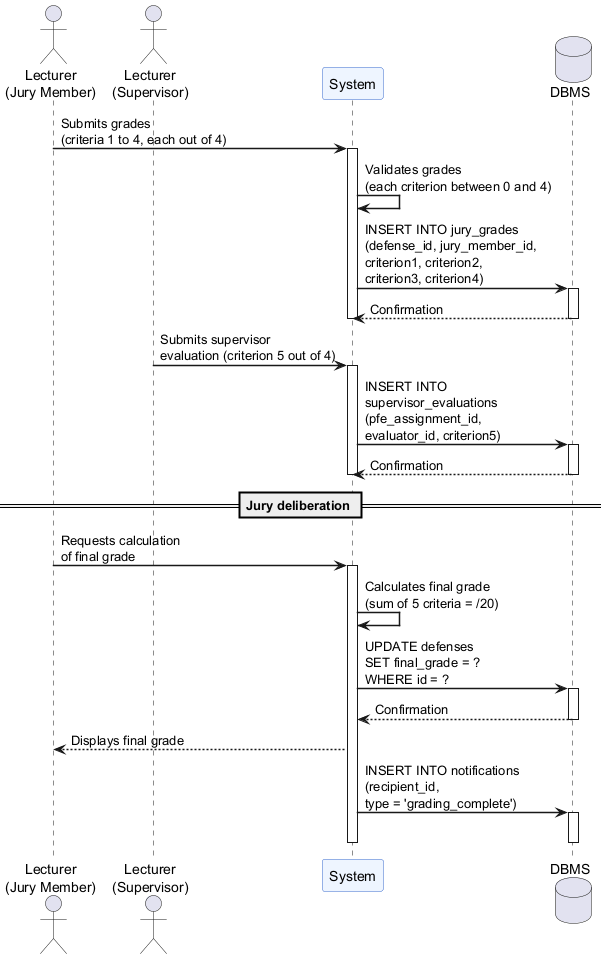

The diagram above was rendered by PlantUML. Its source (embedded in the PNG):
@startuml
scale 1.0
skinparam sequenceArrowThickness 1.5
skinparam sequenceParticipantBackgroundColor #EEF5FF
skinparam sequenceParticipantBorderColor #3366CC

actor "Lecturer\n(Jury Member)" as J
actor "Lecturer\n(Supervisor)" as Sup
participant "System" as S
database "DBMS" as DB

J -> S : Submits grades\n(criteria 1 to 4, each out of 4)
activate S
S -> S : Validates grades\n(each criterion between 0 and 4)
S -> DB : INSERT INTO jury_grades\n(defense_id, jury_member_id,\ncriterion1, criterion2,\ncriterion3, criterion4)
activate DB
DB --> S : Confirmation
deactivate DB
deactivate S

Sup -> S : Submits supervisor\nevaluation (criterion 5 out of 4)
activate S
S -> DB : INSERT INTO\nsupervisor_evaluations\n(pfe_assignment_id,\nevaluator_id, criterion5)
activate DB
DB --> S : Confirmation
deactivate DB
deactivate S

== Jury deliberation ==

J -> S : Requests calculation\nof final grade
activate S
S -> S : Calculates final grade\n(sum of 5 criteria = /20)
S -> DB : UPDATE defenses\nSET final_grade = ?\nWHERE id = ?
activate DB
DB --> S : Confirmation
deactivate DB
S --> J : Displays final grade
S -> DB : INSERT INTO notifications\n(recipient_id,\ntype = 'grading_complete')
activate DB
deactivate DB
deactivate S
@enduml